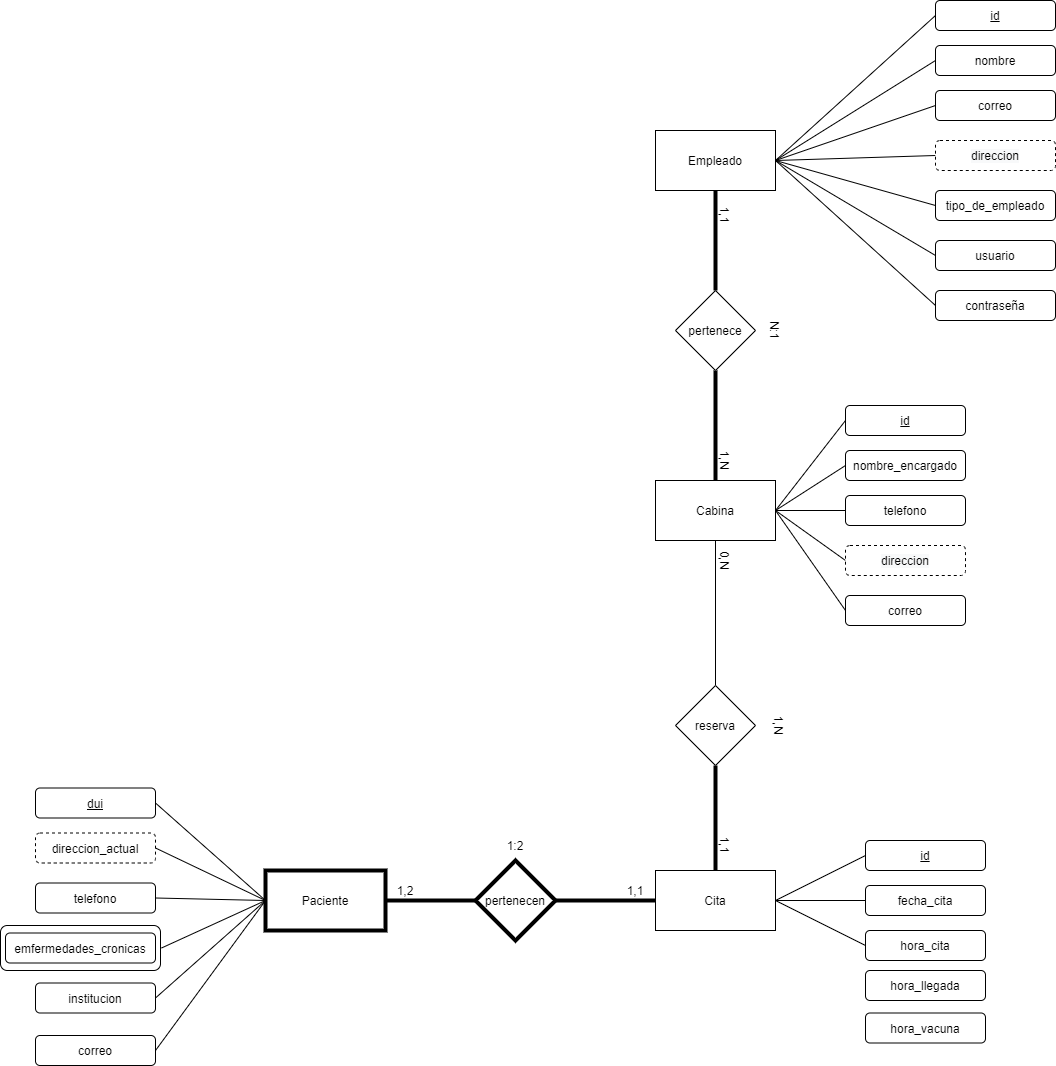

The diagram above was exported from draw.io. Its source (the exported page's mxGraphModel, read from the mxfile embedded in the PNG):
<mxGraphModel dx="2932" dy="579" grid="1" gridSize="10" guides="1" tooltips="1" connect="1" arrows="1" fold="1" page="1" pageScale="1" pageWidth="827" pageHeight="1169" math="0" shadow="0">
  <root>
    <mxCell id="0" />
    <mxCell id="1" parent="0" />
    <mxCell id="jJxLYYoy8W4JG81J1jmT-62" value="" style="rounded=1;whiteSpace=wrap;html=1;strokeWidth=1;perimeterSpacing=1;fillColor=none;" parent="1" vertex="1">
      <mxGeometry x="-845" y="960" width="160" height="45" as="geometry" />
    </mxCell>
    <mxCell id="jJxLYYoy8W4JG81J1jmT-10" style="rounded=0;orthogonalLoop=1;jettySize=auto;html=1;exitX=1;exitY=0.5;exitDx=0;exitDy=0;entryX=0;entryY=0.5;entryDx=0;entryDy=0;endArrow=none;endFill=0;" parent="1" source="5u73DNGhW8lbmofEyg5v-1" target="jJxLYYoy8W4JG81J1jmT-5" edge="1">
      <mxGeometry relative="1" as="geometry" />
    </mxCell>
    <mxCell id="jJxLYYoy8W4JG81J1jmT-11" style="edgeStyle=none;rounded=0;orthogonalLoop=1;jettySize=auto;html=1;exitX=1;exitY=0.5;exitDx=0;exitDy=0;entryX=0;entryY=0.5;entryDx=0;entryDy=0;endArrow=none;endFill=0;" parent="1" source="5u73DNGhW8lbmofEyg5v-1" target="jJxLYYoy8W4JG81J1jmT-2" edge="1">
      <mxGeometry relative="1" as="geometry" />
    </mxCell>
    <mxCell id="jJxLYYoy8W4JG81J1jmT-12" style="edgeStyle=none;rounded=0;orthogonalLoop=1;jettySize=auto;html=1;exitX=1;exitY=0.5;exitDx=0;exitDy=0;entryX=0;entryY=0.5;entryDx=0;entryDy=0;endArrow=none;endFill=0;" parent="1" source="5u73DNGhW8lbmofEyg5v-1" target="jJxLYYoy8W4JG81J1jmT-4" edge="1">
      <mxGeometry relative="1" as="geometry" />
    </mxCell>
    <mxCell id="jJxLYYoy8W4JG81J1jmT-13" style="edgeStyle=none;rounded=0;orthogonalLoop=1;jettySize=auto;html=1;exitX=1;exitY=0.5;exitDx=0;exitDy=0;entryX=0;entryY=0.5;entryDx=0;entryDy=0;endArrow=none;endFill=0;" parent="1" source="5u73DNGhW8lbmofEyg5v-1" target="jJxLYYoy8W4JG81J1jmT-6" edge="1">
      <mxGeometry relative="1" as="geometry" />
    </mxCell>
    <mxCell id="jJxLYYoy8W4JG81J1jmT-14" style="edgeStyle=none;rounded=0;orthogonalLoop=1;jettySize=auto;html=1;exitX=1;exitY=0.5;exitDx=0;exitDy=0;entryX=0;entryY=0.5;entryDx=0;entryDy=0;endArrow=none;endFill=0;" parent="1" source="5u73DNGhW8lbmofEyg5v-1" target="jJxLYYoy8W4JG81J1jmT-7" edge="1">
      <mxGeometry relative="1" as="geometry" />
    </mxCell>
    <mxCell id="jJxLYYoy8W4JG81J1jmT-15" style="edgeStyle=none;rounded=0;orthogonalLoop=1;jettySize=auto;html=1;exitX=1;exitY=0.5;exitDx=0;exitDy=0;entryX=0;entryY=0.5;entryDx=0;entryDy=0;endArrow=none;endFill=0;" parent="1" source="5u73DNGhW8lbmofEyg5v-1" target="jJxLYYoy8W4JG81J1jmT-8" edge="1">
      <mxGeometry relative="1" as="geometry" />
    </mxCell>
    <mxCell id="jJxLYYoy8W4JG81J1jmT-16" style="edgeStyle=none;rounded=0;orthogonalLoop=1;jettySize=auto;html=1;exitX=1;exitY=0.5;exitDx=0;exitDy=0;entryX=0;entryY=0.5;entryDx=0;entryDy=0;endArrow=none;endFill=0;" parent="1" source="5u73DNGhW8lbmofEyg5v-1" target="jJxLYYoy8W4JG81J1jmT-9" edge="1">
      <mxGeometry relative="1" as="geometry" />
    </mxCell>
    <mxCell id="XAPozQzdxwH_TyxtYwje-3" style="edgeStyle=orthogonalEdgeStyle;rounded=0;orthogonalLoop=1;jettySize=auto;html=1;endArrow=none;endFill=0;strokeWidth=4;" parent="1" source="5u73DNGhW8lbmofEyg5v-1" target="XAPozQzdxwH_TyxtYwje-1" edge="1">
      <mxGeometry relative="1" as="geometry" />
    </mxCell>
    <mxCell id="5u73DNGhW8lbmofEyg5v-1" value="Empleado" style="rounded=0;whiteSpace=wrap;html=1;" parent="1" vertex="1">
      <mxGeometry x="-190" y="165" width="120" height="60" as="geometry" />
    </mxCell>
    <mxCell id="jJxLYYoy8W4JG81J1jmT-2" value="nombre" style="rounded=1;whiteSpace=wrap;html=1;" parent="1" vertex="1">
      <mxGeometry x="90" y="80" width="120" height="30" as="geometry" />
    </mxCell>
    <mxCell id="jJxLYYoy8W4JG81J1jmT-4" value="correo" style="rounded=1;whiteSpace=wrap;html=1;" parent="1" vertex="1">
      <mxGeometry x="90" y="125" width="120" height="30" as="geometry" />
    </mxCell>
    <mxCell id="jJxLYYoy8W4JG81J1jmT-5" value="id" style="rounded=1;whiteSpace=wrap;html=1;fontStyle=4" parent="1" vertex="1">
      <mxGeometry x="90" y="35" width="120" height="30" as="geometry" />
    </mxCell>
    <mxCell id="jJxLYYoy8W4JG81J1jmT-6" value="&#10;&#10;&lt;span style=&quot;color: rgb(0, 0, 0); font-family: helvetica; font-size: 12px; font-style: normal; font-weight: 400; letter-spacing: normal; text-align: center; text-indent: 0px; text-transform: none; word-spacing: 0px; background-color: rgb(248, 249, 250); display: inline; float: none;&quot;&gt;direccion&lt;/span&gt;&#10;&#10;" style="rounded=1;whiteSpace=wrap;html=1;dashed=1;gradientColor=#ffffff;" parent="1" vertex="1">
      <mxGeometry x="90" y="175" width="120" height="30" as="geometry" />
    </mxCell>
    <mxCell id="jJxLYYoy8W4JG81J1jmT-7" value="tipo_de_empleado" style="rounded=1;whiteSpace=wrap;html=1;" parent="1" vertex="1">
      <mxGeometry x="90" y="225" width="120" height="30" as="geometry" />
    </mxCell>
    <mxCell id="jJxLYYoy8W4JG81J1jmT-8" value="usuario" style="rounded=1;whiteSpace=wrap;html=1;" parent="1" vertex="1">
      <mxGeometry x="90" y="275" width="120" height="30" as="geometry" />
    </mxCell>
    <mxCell id="jJxLYYoy8W4JG81J1jmT-9" value="contraseña" style="rounded=1;whiteSpace=wrap;html=1;" parent="1" vertex="1">
      <mxGeometry x="90" y="325" width="120" height="30" as="geometry" />
    </mxCell>
    <mxCell id="5u73DNGhW8lbmofEyg5v-2" style="rounded=0;orthogonalLoop=1;jettySize=auto;html=1;exitX=1;exitY=0.5;exitDx=0;exitDy=0;entryX=0;entryY=0.5;entryDx=0;entryDy=0;endArrow=none;endFill=0;" parent="1" source="5u73DNGhW8lbmofEyg5v-9" target="5u73DNGhW8lbmofEyg5v-12" edge="1">
      <mxGeometry relative="1" as="geometry" />
    </mxCell>
    <mxCell id="5u73DNGhW8lbmofEyg5v-3" style="edgeStyle=none;rounded=0;orthogonalLoop=1;jettySize=auto;html=1;exitX=1;exitY=0.5;exitDx=0;exitDy=0;entryX=0;entryY=0.5;entryDx=0;entryDy=0;endArrow=none;endFill=0;" parent="1" source="5u73DNGhW8lbmofEyg5v-9" target="5u73DNGhW8lbmofEyg5v-10" edge="1">
      <mxGeometry relative="1" as="geometry" />
    </mxCell>
    <mxCell id="5u73DNGhW8lbmofEyg5v-4" style="edgeStyle=none;rounded=0;orthogonalLoop=1;jettySize=auto;html=1;exitX=1;exitY=0.5;exitDx=0;exitDy=0;entryX=0;entryY=0.5;entryDx=0;entryDy=0;endArrow=none;endFill=0;" parent="1" source="5u73DNGhW8lbmofEyg5v-9" target="5u73DNGhW8lbmofEyg5v-11" edge="1">
      <mxGeometry relative="1" as="geometry" />
    </mxCell>
    <mxCell id="5u73DNGhW8lbmofEyg5v-5" style="edgeStyle=none;rounded=0;orthogonalLoop=1;jettySize=auto;html=1;exitX=1;exitY=0.5;exitDx=0;exitDy=0;entryX=0;entryY=0.5;entryDx=0;entryDy=0;endArrow=none;endFill=0;" parent="1" source="5u73DNGhW8lbmofEyg5v-9" target="5u73DNGhW8lbmofEyg5v-13" edge="1">
      <mxGeometry relative="1" as="geometry" />
    </mxCell>
    <mxCell id="5u73DNGhW8lbmofEyg5v-6" style="edgeStyle=none;rounded=0;orthogonalLoop=1;jettySize=auto;html=1;exitX=1;exitY=0.5;exitDx=0;exitDy=0;entryX=0;entryY=0.5;entryDx=0;entryDy=0;endArrow=none;endFill=0;" parent="1" source="5u73DNGhW8lbmofEyg5v-9" target="5u73DNGhW8lbmofEyg5v-14" edge="1">
      <mxGeometry relative="1" as="geometry" />
    </mxCell>
    <mxCell id="jJxLYYoy8W4JG81J1jmT-38" style="edgeStyle=none;rounded=0;orthogonalLoop=1;jettySize=auto;html=1;exitX=0.5;exitY=1;exitDx=0;exitDy=0;entryX=0.5;entryY=0;entryDx=0;entryDy=0;endArrow=none;endFill=0;" parent="1" source="5u73DNGhW8lbmofEyg5v-9" target="jJxLYYoy8W4JG81J1jmT-37" edge="1">
      <mxGeometry relative="1" as="geometry" />
    </mxCell>
    <mxCell id="5u73DNGhW8lbmofEyg5v-9" value="Cabina" style="rounded=0;whiteSpace=wrap;html=1;" parent="1" vertex="1">
      <mxGeometry x="-190" y="515" width="120" height="60" as="geometry" />
    </mxCell>
    <mxCell id="5u73DNGhW8lbmofEyg5v-10" value="nombre_encargado" style="rounded=1;whiteSpace=wrap;html=1;" parent="1" vertex="1">
      <mxGeometry y="485" width="120" height="30" as="geometry" />
    </mxCell>
    <mxCell id="5u73DNGhW8lbmofEyg5v-11" value="telefono" style="rounded=1;whiteSpace=wrap;html=1;strokeWidth=1;" parent="1" vertex="1">
      <mxGeometry y="530" width="120" height="30" as="geometry" />
    </mxCell>
    <mxCell id="5u73DNGhW8lbmofEyg5v-12" value="id" style="rounded=1;whiteSpace=wrap;html=1;fontStyle=4" parent="1" vertex="1">
      <mxGeometry y="440" width="120" height="30" as="geometry" />
    </mxCell>
    <mxCell id="5u73DNGhW8lbmofEyg5v-13" value="&#10;&#10;&lt;span style=&quot;color: rgb(0, 0, 0); font-family: helvetica; font-size: 12px; font-style: normal; font-weight: 400; letter-spacing: normal; text-align: center; text-indent: 0px; text-transform: none; word-spacing: 0px; background-color: rgb(248, 249, 250); display: inline; float: none;&quot;&gt;direccion&lt;/span&gt;&#10;&#10;" style="rounded=1;whiteSpace=wrap;html=1;dashed=1;" parent="1" vertex="1">
      <mxGeometry y="580" width="120" height="30" as="geometry" />
    </mxCell>
    <mxCell id="5u73DNGhW8lbmofEyg5v-14" value="correo" style="rounded=1;whiteSpace=wrap;html=1;" parent="1" vertex="1">
      <mxGeometry y="630" width="120" height="30" as="geometry" />
    </mxCell>
    <mxCell id="jJxLYYoy8W4JG81J1jmT-17" style="rounded=0;orthogonalLoop=1;jettySize=auto;html=1;exitX=1;exitY=0.5;exitDx=0;exitDy=0;entryX=0;entryY=0.5;entryDx=0;entryDy=0;endArrow=none;endFill=0;" parent="1" source="jJxLYYoy8W4JG81J1jmT-24" target="jJxLYYoy8W4JG81J1jmT-27" edge="1">
      <mxGeometry relative="1" as="geometry" />
    </mxCell>
    <mxCell id="jJxLYYoy8W4JG81J1jmT-35" style="edgeStyle=none;rounded=0;orthogonalLoop=1;jettySize=auto;html=1;exitX=1;exitY=0.5;exitDx=0;exitDy=0;entryX=0;entryY=0.5;entryDx=0;entryDy=0;endArrow=none;endFill=0;" parent="1" source="jJxLYYoy8W4JG81J1jmT-24" target="jJxLYYoy8W4JG81J1jmT-32" edge="1">
      <mxGeometry relative="1" as="geometry" />
    </mxCell>
    <mxCell id="jJxLYYoy8W4JG81J1jmT-39" style="edgeStyle=none;rounded=0;orthogonalLoop=1;jettySize=auto;html=1;exitX=0.5;exitY=0;exitDx=0;exitDy=0;entryX=0.5;entryY=1;entryDx=0;entryDy=0;endArrow=none;endFill=0;strokeWidth=4;" parent="1" source="jJxLYYoy8W4JG81J1jmT-24" target="jJxLYYoy8W4JG81J1jmT-37" edge="1">
      <mxGeometry relative="1" as="geometry" />
    </mxCell>
    <mxCell id="jJxLYYoy8W4JG81J1jmT-24" value="Cita" style="rounded=0;whiteSpace=wrap;html=1;" parent="1" vertex="1">
      <mxGeometry x="-190" y="905" width="120" height="60" as="geometry" />
    </mxCell>
    <mxCell id="jJxLYYoy8W4JG81J1jmT-27" value="id" style="rounded=1;whiteSpace=wrap;html=1;fontStyle=4" parent="1" vertex="1">
      <mxGeometry x="20" y="875" width="120" height="30" as="geometry" />
    </mxCell>
    <mxCell id="jJxLYYoy8W4JG81J1jmT-32" value="hora_cita" style="rounded=1;whiteSpace=wrap;html=1;" parent="1" vertex="1">
      <mxGeometry x="20" y="965" width="120" height="30" as="geometry" />
    </mxCell>
    <mxCell id="jJxLYYoy8W4JG81J1jmT-34" style="edgeStyle=none;rounded=0;orthogonalLoop=1;jettySize=auto;html=1;exitX=0;exitY=0.5;exitDx=0;exitDy=0;entryX=1;entryY=0.5;entryDx=0;entryDy=0;endArrow=none;endFill=0;" parent="1" source="jJxLYYoy8W4JG81J1jmT-33" target="jJxLYYoy8W4JG81J1jmT-24" edge="1">
      <mxGeometry relative="1" as="geometry" />
    </mxCell>
    <mxCell id="jJxLYYoy8W4JG81J1jmT-33" value="fecha_cita" style="rounded=1;whiteSpace=wrap;html=1;" parent="1" vertex="1">
      <mxGeometry x="20" y="920" width="120" height="30" as="geometry" />
    </mxCell>
    <mxCell id="XAPozQzdxwH_TyxtYwje-4" style="edgeStyle=orthogonalEdgeStyle;rounded=0;orthogonalLoop=1;jettySize=auto;html=1;endArrow=none;endFill=0;strokeWidth=4;" parent="1" source="XAPozQzdxwH_TyxtYwje-1" target="5u73DNGhW8lbmofEyg5v-9" edge="1">
      <mxGeometry relative="1" as="geometry" />
    </mxCell>
    <mxCell id="XAPozQzdxwH_TyxtYwje-1" value="pertenece" style="rhombus;whiteSpace=wrap;html=1;" parent="1" vertex="1">
      <mxGeometry x="-170" y="325" width="80" height="80" as="geometry" />
    </mxCell>
    <mxCell id="jJxLYYoy8W4JG81J1jmT-37" value="reserva" style="rhombus;whiteSpace=wrap;html=1;" parent="1" vertex="1">
      <mxGeometry x="-170" y="720" width="80" height="80" as="geometry" />
    </mxCell>
    <mxCell id="jJxLYYoy8W4JG81J1jmT-42" style="edgeStyle=none;rounded=0;orthogonalLoop=1;jettySize=auto;html=1;exitX=1;exitY=0.5;exitDx=0;exitDy=0;entryX=0;entryY=0.5;entryDx=0;entryDy=0;endArrow=none;endFill=0;strokeWidth=4;" parent="1" source="jJxLYYoy8W4JG81J1jmT-40" target="jJxLYYoy8W4JG81J1jmT-41" edge="1">
      <mxGeometry relative="1" as="geometry" />
    </mxCell>
    <mxCell id="jJxLYYoy8W4JG81J1jmT-40" value="Paciente" style="rounded=0;whiteSpace=wrap;html=1;strokeWidth=4;" parent="1" vertex="1">
      <mxGeometry x="-580" y="905" width="120" height="60" as="geometry" />
    </mxCell>
    <mxCell id="jJxLYYoy8W4JG81J1jmT-43" style="edgeStyle=none;rounded=0;orthogonalLoop=1;jettySize=auto;html=1;exitX=1;exitY=0.5;exitDx=0;exitDy=0;entryX=0;entryY=0.5;entryDx=0;entryDy=0;endArrow=none;endFill=0;strokeWidth=4;" parent="1" source="jJxLYYoy8W4JG81J1jmT-41" target="jJxLYYoy8W4JG81J1jmT-24" edge="1">
      <mxGeometry relative="1" as="geometry" />
    </mxCell>
    <mxCell id="jJxLYYoy8W4JG81J1jmT-41" value="pertenecen" style="rhombus;whiteSpace=wrap;html=1;strokeWidth=4;" parent="1" vertex="1">
      <mxGeometry x="-370" y="895" width="80" height="80" as="geometry" />
    </mxCell>
    <mxCell id="jJxLYYoy8W4JG81J1jmT-53" style="edgeStyle=none;rounded=0;orthogonalLoop=1;jettySize=auto;html=1;exitX=1;exitY=0.5;exitDx=0;exitDy=0;entryX=0;entryY=0.5;entryDx=0;entryDy=0;endArrow=none;endFill=0;" parent="1" source="jJxLYYoy8W4JG81J1jmT-44" target="jJxLYYoy8W4JG81J1jmT-40" edge="1">
      <mxGeometry relative="1" as="geometry" />
    </mxCell>
    <mxCell id="jJxLYYoy8W4JG81J1jmT-44" value="dui" style="rounded=1;whiteSpace=wrap;html=1;fontStyle=4" parent="1" vertex="1">
      <mxGeometry x="-810" y="822.5" width="120" height="30" as="geometry" />
    </mxCell>
    <mxCell id="jJxLYYoy8W4JG81J1jmT-52" style="edgeStyle=none;rounded=0;orthogonalLoop=1;jettySize=auto;html=1;exitX=1;exitY=0.5;exitDx=0;exitDy=0;entryX=0;entryY=0.5;entryDx=0;entryDy=0;endArrow=none;endFill=0;" parent="1" source="jJxLYYoy8W4JG81J1jmT-45" target="jJxLYYoy8W4JG81J1jmT-40" edge="1">
      <mxGeometry relative="1" as="geometry" />
    </mxCell>
    <mxCell id="jJxLYYoy8W4JG81J1jmT-45" value="direccion_actual" style="rounded=1;whiteSpace=wrap;html=1;dashed=1;" parent="1" vertex="1">
      <mxGeometry x="-810" y="867.5" width="120" height="30" as="geometry" />
    </mxCell>
    <mxCell id="jJxLYYoy8W4JG81J1jmT-51" style="edgeStyle=none;rounded=0;orthogonalLoop=1;jettySize=auto;html=1;exitX=1;exitY=0.5;exitDx=0;exitDy=0;endArrow=none;endFill=0;entryX=0;entryY=0.5;entryDx=0;entryDy=0;" parent="1" source="jJxLYYoy8W4JG81J1jmT-46" target="jJxLYYoy8W4JG81J1jmT-40" edge="1">
      <mxGeometry relative="1" as="geometry" />
    </mxCell>
    <mxCell id="jJxLYYoy8W4JG81J1jmT-46" value="telefono" style="rounded=1;whiteSpace=wrap;html=1;gradientColor=#ffffff;" parent="1" vertex="1">
      <mxGeometry x="-810" y="917.5" width="120" height="30" as="geometry" />
    </mxCell>
    <mxCell id="jJxLYYoy8W4JG81J1jmT-50" style="edgeStyle=none;rounded=0;orthogonalLoop=1;jettySize=auto;html=1;entryX=0;entryY=0.5;entryDx=0;entryDy=0;endArrow=none;endFill=0;exitX=1;exitY=0.5;exitDx=0;exitDy=0;" parent="1" source="jJxLYYoy8W4JG81J1jmT-62" target="jJxLYYoy8W4JG81J1jmT-40" edge="1">
      <mxGeometry relative="1" as="geometry">
        <mxPoint x="-600" y="1030" as="sourcePoint" />
      </mxGeometry>
    </mxCell>
    <mxCell id="jJxLYYoy8W4JG81J1jmT-47" value="emfermedades_cronicas" style="rounded=1;whiteSpace=wrap;html=1;strokeWidth=1;perimeterSpacing=1;fillColor=none;" parent="1" vertex="1">
      <mxGeometry x="-840" y="967.5" width="150" height="30" as="geometry" />
    </mxCell>
    <mxCell id="jJxLYYoy8W4JG81J1jmT-49" style="edgeStyle=none;rounded=0;orthogonalLoop=1;jettySize=auto;html=1;exitX=1;exitY=0.5;exitDx=0;exitDy=0;entryX=0;entryY=0.5;entryDx=0;entryDy=0;endArrow=none;endFill=0;" parent="1" source="jJxLYYoy8W4JG81J1jmT-48" target="jJxLYYoy8W4JG81J1jmT-40" edge="1">
      <mxGeometry relative="1" as="geometry" />
    </mxCell>
    <mxCell id="jJxLYYoy8W4JG81J1jmT-48" value="institucion" style="rounded=1;whiteSpace=wrap;html=1;shadow=0;glass=0;" parent="1" vertex="1">
      <mxGeometry x="-810" y="1017.5" width="120" height="30" as="geometry" />
    </mxCell>
    <mxCell id="XAPozQzdxwH_TyxtYwje-6" value="1,1" style="text;html=1;strokeColor=none;fillColor=none;align=center;verticalAlign=middle;whiteSpace=wrap;rounded=0;rotation=90;" parent="1" vertex="1">
      <mxGeometry x="-140" y="870" width="40" height="20" as="geometry" />
    </mxCell>
    <mxCell id="XAPozQzdxwH_TyxtYwje-7" value="1,N" style="text;html=1;strokeColor=none;fillColor=none;align=center;verticalAlign=middle;whiteSpace=wrap;rounded=0;rotation=90;" parent="1" vertex="1">
      <mxGeometry x="-86" y="750" width="40" height="20" as="geometry" />
    </mxCell>
    <mxCell id="XAPozQzdxwH_TyxtYwje-8" value="0,N" style="text;html=1;strokeColor=none;fillColor=none;align=center;verticalAlign=middle;whiteSpace=wrap;rounded=0;rotation=90;" parent="1" vertex="1">
      <mxGeometry x="-140" y="585" width="40" height="20" as="geometry" />
    </mxCell>
    <mxCell id="XAPozQzdxwH_TyxtYwje-9" value="1,N" style="text;html=1;strokeColor=none;fillColor=none;align=center;verticalAlign=middle;whiteSpace=wrap;rounded=0;rotation=90;" parent="1" vertex="1">
      <mxGeometry x="-140" y="485" width="40" height="20" as="geometry" />
    </mxCell>
    <mxCell id="XAPozQzdxwH_TyxtYwje-10" value="N:1" style="text;html=1;strokeColor=none;fillColor=none;align=center;verticalAlign=middle;whiteSpace=wrap;rounded=0;rotation=90;" parent="1" vertex="1">
      <mxGeometry x="-90" y="355" width="40" height="20" as="geometry" />
    </mxCell>
    <mxCell id="XAPozQzdxwH_TyxtYwje-11" value="1,1" style="text;html=1;strokeColor=none;fillColor=none;align=center;verticalAlign=middle;whiteSpace=wrap;rounded=0;rotation=90;" parent="1" vertex="1">
      <mxGeometry x="-140" y="240" width="40" height="20" as="geometry" />
    </mxCell>
    <mxCell id="jJxLYYoy8W4JG81J1jmT-56" value="1,2" style="text;html=1;strokeColor=none;fillColor=none;align=center;verticalAlign=middle;whiteSpace=wrap;rounded=0;shadow=0;glass=0;" parent="1" vertex="1">
      <mxGeometry x="-460" y="915" width="40" height="20" as="geometry" />
    </mxCell>
    <mxCell id="jJxLYYoy8W4JG81J1jmT-57" value="1,1" style="text;html=1;strokeColor=none;fillColor=none;align=center;verticalAlign=middle;whiteSpace=wrap;rounded=0;shadow=0;glass=0;" parent="1" vertex="1">
      <mxGeometry x="-230" y="915" width="40" height="20" as="geometry" />
    </mxCell>
    <mxCell id="jJxLYYoy8W4JG81J1jmT-58" value="1:2" style="text;html=1;strokeColor=none;fillColor=none;align=center;verticalAlign=middle;whiteSpace=wrap;rounded=0;shadow=0;glass=0;" parent="1" vertex="1">
      <mxGeometry x="-350" y="870" width="40" height="20" as="geometry" />
    </mxCell>
    <mxCell id="Ip7uKf2a-_YRxITxUBO0-2" style="rounded=0;orthogonalLoop=1;jettySize=auto;html=1;exitX=1;exitY=0.5;exitDx=0;exitDy=0;entryX=0;entryY=0.5;entryDx=0;entryDy=0;endArrow=none;endFill=0;" parent="1" source="Ip7uKf2a-_YRxITxUBO0-1" target="jJxLYYoy8W4JG81J1jmT-40" edge="1">
      <mxGeometry relative="1" as="geometry" />
    </mxCell>
    <mxCell id="Ip7uKf2a-_YRxITxUBO0-1" value="correo" style="rounded=1;whiteSpace=wrap;html=1;shadow=0;glass=0;" parent="1" vertex="1">
      <mxGeometry x="-810" y="1070" width="120" height="30" as="geometry" />
    </mxCell>
    <mxCell id="2OLl8uBf3-hd88qmfNFY-1" value="hora_llegada" style="rounded=1;whiteSpace=wrap;html=1;" parent="1" vertex="1">
      <mxGeometry x="20" y="1005" width="120" height="30" as="geometry" />
    </mxCell>
    <mxCell id="2OLl8uBf3-hd88qmfNFY-2" value="hora_vacuna" style="rounded=1;whiteSpace=wrap;html=1;" parent="1" vertex="1">
      <mxGeometry x="20" y="1047.5" width="120" height="30" as="geometry" />
    </mxCell>
  </root>
</mxGraphModel>